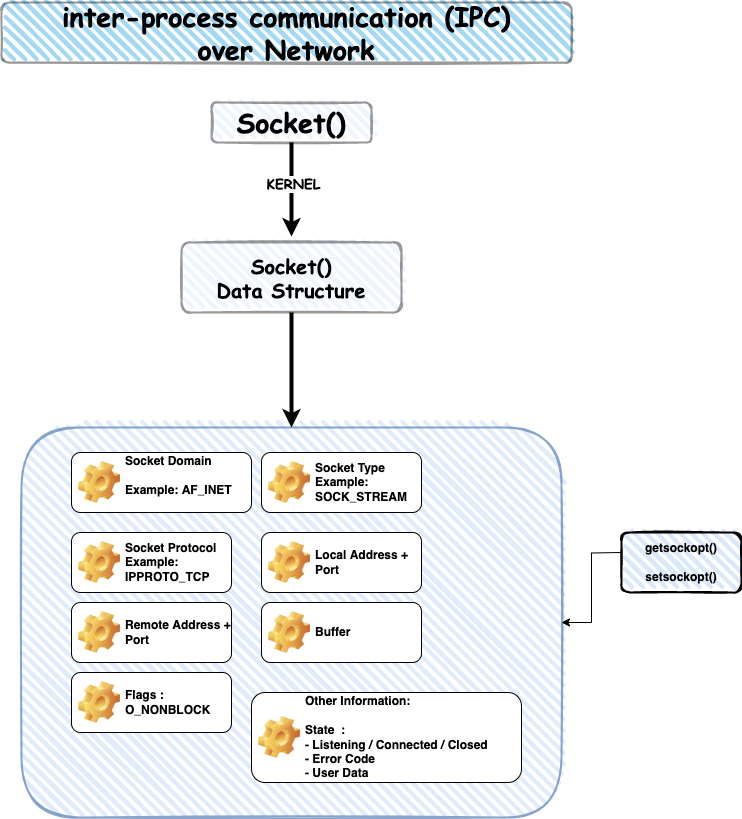

The diagram above was exported from draw.io. Its source (the exported page's mxGraphModel, read from the mxfile embedded in the PNG):
<mxGraphModel dx="2237" dy="1192" grid="1" gridSize="10" guides="1" tooltips="1" connect="1" arrows="1" fold="1" page="1" pageScale="1" pageWidth="850" pageHeight="1100" math="0" shadow="0">
  <root>
    <mxCell id="0" />
    <mxCell id="1" parent="0" />
    <mxCell id="Z0QKOhEOXQ8Lc8T1oxyi-29" style="edgeStyle=orthogonalEdgeStyle;rounded=0;orthogonalLoop=1;jettySize=auto;html=1;exitX=0.5;exitY=1;exitDx=0;exitDy=0;targetPerimeterSpacing=6;sourcePerimeterSpacing=6;endSize=6;startSize=6;strokeWidth=4;flowAnimation=1;" edge="1" parent="1" source="Z0QKOhEOXQ8Lc8T1oxyi-2" target="Z0QKOhEOXQ8Lc8T1oxyi-4">
      <mxGeometry relative="1" as="geometry">
        <Array as="points">
          <mxPoint x="-460" y="310" />
          <mxPoint x="-460" y="310" />
        </Array>
      </mxGeometry>
    </mxCell>
    <mxCell id="Z0QKOhEOXQ8Lc8T1oxyi-59" value="&lt;font style=&quot;font-size: 14px;&quot; face=&quot;Comic Sans MS&quot;&gt;&lt;b&gt;KERNEL&lt;/b&gt;&lt;/font&gt;" style="edgeLabel;html=1;align=center;verticalAlign=middle;resizable=0;points=[];" vertex="1" connectable="0" parent="Z0QKOhEOXQ8Lc8T1oxyi-29">
      <mxGeometry x="-0.1228" y="1" relative="1" as="geometry">
        <mxPoint as="offset" />
      </mxGeometry>
    </mxCell>
    <mxCell id="Z0QKOhEOXQ8Lc8T1oxyi-2" value="&lt;b&gt;&lt;font style=&quot;font-size: 27px;&quot; face=&quot;Comic Sans MS&quot;&gt;Socket()&lt;/font&gt;&lt;/b&gt;" style="rounded=1;whiteSpace=wrap;html=1;strokeWidth=2;fillWeight=4;hachureGap=8;hachureAngle=45;fillColor=#dae8fc;sketch=1;opacity=40;" vertex="1" parent="1">
      <mxGeometry x="-540" y="250" width="160" height="40" as="geometry" />
    </mxCell>
    <mxCell id="Z0QKOhEOXQ8Lc8T1oxyi-4" value="&lt;font face=&quot;Comic Sans MS&quot;&gt;&lt;span style=&quot;font-size: 20px;&quot;&gt;&lt;b&gt;Socket()&lt;br&gt;Data Structure&lt;br&gt;&lt;/b&gt;&lt;/span&gt;&lt;/font&gt;" style="rounded=1;whiteSpace=wrap;html=1;strokeWidth=2;fillWeight=4;hachureGap=8;hachureAngle=45;fillColor=#dae8fc;sketch=1;opacity=40;" vertex="1" parent="1">
      <mxGeometry x="-570" y="390" width="220" height="70" as="geometry" />
    </mxCell>
    <mxCell id="Z0QKOhEOXQ8Lc8T1oxyi-23" value="" style="group" vertex="1" connectable="0" parent="1">
      <mxGeometry x="-720" y="550" width="540" height="410" as="geometry" />
    </mxCell>
    <mxCell id="Z0QKOhEOXQ8Lc8T1oxyi-24" value="" style="group" vertex="1" connectable="0" parent="Z0QKOhEOXQ8Lc8T1oxyi-23">
      <mxGeometry y="20" width="540" height="390" as="geometry" />
    </mxCell>
    <mxCell id="Z0QKOhEOXQ8Lc8T1oxyi-22" value="" style="rounded=1;whiteSpace=wrap;html=1;strokeWidth=2;fillWeight=4;hachureGap=8;hachureAngle=45;fillColor=#dae8fc;sketch=1;strokeColor=#6c8ebf;opacity=80;" vertex="1" parent="Z0QKOhEOXQ8Lc8T1oxyi-24">
      <mxGeometry x="-10" y="5" width="540" height="390" as="geometry" />
    </mxCell>
    <mxCell id="Z0QKOhEOXQ8Lc8T1oxyi-6" value="Socket Domain&lt;br&gt;&lt;br&gt;Example:&amp;nbsp;AF_INET&lt;br&gt;&amp;nbsp;" style="label;whiteSpace=wrap;html=1;image=img/clipart/Gear_128x128.png" vertex="1" parent="Z0QKOhEOXQ8Lc8T1oxyi-24">
      <mxGeometry x="40" y="30" width="180" height="60" as="geometry" />
    </mxCell>
    <mxCell id="Z0QKOhEOXQ8Lc8T1oxyi-7" value="Socket Type&lt;br&gt;Example:&lt;br&gt;SOCK_STREAM" style="label;whiteSpace=wrap;html=1;image=img/clipart/Gear_128x128.png" vertex="1" parent="Z0QKOhEOXQ8Lc8T1oxyi-24">
      <mxGeometry x="230" y="30" width="160" height="60" as="geometry" />
    </mxCell>
    <mxCell id="Z0QKOhEOXQ8Lc8T1oxyi-9" value="Socket Protocol&lt;br&gt;Example:&lt;br&gt;IPPROTO_TCP" style="label;whiteSpace=wrap;html=1;image=img/clipart/Gear_128x128.png" vertex="1" parent="Z0QKOhEOXQ8Lc8T1oxyi-24">
      <mxGeometry x="40" y="110" width="160" height="60" as="geometry" />
    </mxCell>
    <mxCell id="Z0QKOhEOXQ8Lc8T1oxyi-10" value="Local Address + Port" style="label;whiteSpace=wrap;html=1;image=img/clipart/Gear_128x128.png" vertex="1" parent="Z0QKOhEOXQ8Lc8T1oxyi-24">
      <mxGeometry x="230" y="110" width="160" height="60" as="geometry" />
    </mxCell>
    <mxCell id="Z0QKOhEOXQ8Lc8T1oxyi-11" value="Remote Address + Port" style="label;whiteSpace=wrap;html=1;image=img/clipart/Gear_128x128.png" vertex="1" parent="Z0QKOhEOXQ8Lc8T1oxyi-24">
      <mxGeometry x="40" y="180" width="160" height="60" as="geometry" />
    </mxCell>
    <mxCell id="Z0QKOhEOXQ8Lc8T1oxyi-12" value="Buffer" style="label;whiteSpace=wrap;html=1;image=img/clipart/Gear_128x128.png" vertex="1" parent="Z0QKOhEOXQ8Lc8T1oxyi-24">
      <mxGeometry x="230" y="180" width="160" height="60" as="geometry" />
    </mxCell>
    <mxCell id="Z0QKOhEOXQ8Lc8T1oxyi-13" value="Flags :&amp;nbsp;&lt;br&gt;O_NONBLOCK" style="label;whiteSpace=wrap;html=1;image=img/clipart/Gear_128x128.png" vertex="1" parent="Z0QKOhEOXQ8Lc8T1oxyi-24">
      <mxGeometry x="40" y="250" width="160" height="60" as="geometry" />
    </mxCell>
    <mxCell id="Z0QKOhEOXQ8Lc8T1oxyi-14" value="Other Information:&lt;br&gt;&lt;br&gt;State&amp;nbsp; :&lt;br&gt;- Listening / Connected / Closed&amp;nbsp;&lt;br&gt;- Error Code&lt;br&gt;- User Data&amp;nbsp;" style="label;whiteSpace=wrap;html=1;image=img/clipart/Gear_128x128.png" vertex="1" parent="Z0QKOhEOXQ8Lc8T1oxyi-24">
      <mxGeometry x="220" y="270" width="270" height="90" as="geometry" />
    </mxCell>
    <mxCell id="Z0QKOhEOXQ8Lc8T1oxyi-27" value="" style="curved=1;endArrow=classic;html=1;rounded=0;entryX=0.5;entryY=0;entryDx=0;entryDy=0;flowAnimation=1;endSize=6;startSize=6;targetPerimeterSpacing=6;sourcePerimeterSpacing=6;strokeWidth=4;" edge="1" parent="1" target="Z0QKOhEOXQ8Lc8T1oxyi-22">
      <mxGeometry width="50" height="50" relative="1" as="geometry">
        <mxPoint x="-460" y="460" as="sourcePoint" />
        <mxPoint x="-370" y="460" as="targetPoint" />
        <Array as="points">
          <mxPoint x="-460" y="480" />
        </Array>
      </mxGeometry>
    </mxCell>
    <mxCell id="Z0QKOhEOXQ8Lc8T1oxyi-30" value="&lt;b&gt;&lt;font style=&quot;font-size: 27px;&quot; face=&quot;Comic Sans MS&quot;&gt;inter-process communication (IPC)&lt;br&gt;over Network&lt;br&gt;&lt;/font&gt;&lt;/b&gt;" style="rounded=1;whiteSpace=wrap;html=1;strokeWidth=2;fillWeight=4;hachureGap=8;hachureAngle=45;fillColor=#1ba1e2;sketch=1;opacity=40;" vertex="1" parent="1">
      <mxGeometry x="-750" y="150" width="570" height="60" as="geometry" />
    </mxCell>
    <mxCell id="Z0QKOhEOXQ8Lc8T1oxyi-43" value="" style="edgeStyle=orthogonalEdgeStyle;rounded=0;orthogonalLoop=1;jettySize=auto;html=1;" edge="1" parent="1" target="Z0QKOhEOXQ8Lc8T1oxyi-22">
      <mxGeometry relative="1" as="geometry">
        <mxPoint x="-130" y="700" as="sourcePoint" />
      </mxGeometry>
    </mxCell>
    <mxCell id="Z0QKOhEOXQ8Lc8T1oxyi-60" value="&lt;b style=&quot;border-color: var(--border-color);&quot;&gt;getsockopt()&lt;br style=&quot;border-color: var(--border-color);&quot;&gt;&lt;br style=&quot;border-color: var(--border-color);&quot;&gt;setsockopt()&lt;/b&gt;" style="rounded=1;whiteSpace=wrap;html=1;strokeWidth=2;fillWeight=4;hachureGap=8;hachureAngle=45;fillColor=#dae8fc;sketch=1;" vertex="1" parent="1">
      <mxGeometry x="-130" y="680" width="120" height="60" as="geometry" />
    </mxCell>
  </root>
</mxGraphModel>